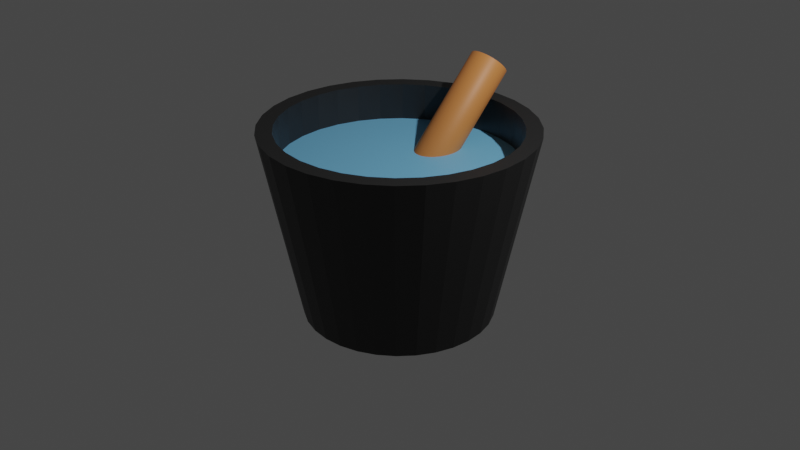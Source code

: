 # Source: paintbuckle.blend  (saved by Blender 2.81.16; exported with 4.5.12 LTS)
import bpy
from mathutils import Matrix  # noqa: F401  (used for matrix-valued properties, if any)

bpy.ops.wm.read_factory_settings(use_empty=True)
scene = bpy.context.scene
scene.name = 'Scene'

# ---- collections
col_collection = bpy.data.collections.new('Collection'); scene.collection.children.link(col_collection)

# ---- materials (node trees are filled in below, after node groups)
mat_material_001 = bpy.data.materials.new('Material.001')
mat_material_001.use_transparent_shadow = False
mat_material_002 = bpy.data.materials.new('Material.002')
mat_material_002.use_transparent_shadow = False
mat_material_003 = bpy.data.materials.new('Material.003')
mat_material_003.use_transparent_shadow = False

# ---- material node trees
mat_material_001.use_nodes = True; mat_material_001.node_tree.nodes.clear()
_N = mat_material_001.node_tree.nodes; _L = mat_material_001.node_tree.links
n0 = _N.new('ShaderNodeOutputMaterial'); n0.name = 'Material Output'; n0.location = (300, 300)
n1 = _N.new('ShaderNodeBsdfPrincipled'); n1.name = 'Principled BSDF'; n1.location = (10, 300)
n1.distribution = 'GGX'
n1.subsurface_method = 'BURLEY'
n1.inputs[0].default_value = (0.05582, 0.05582, 0.05582, 1.0)
n1.inputs[1].default_value = 0.7706
n1.inputs[3].default_value = 1.45
n1.inputs[27].default_value = (0.0, 0.0, 0.0, 1.0)
n1.inputs[28].default_value = 1.0
_L.new(n1.outputs[0], n0.inputs[0])
n0.is_active_output = True
mat_material_002.use_nodes = True; mat_material_002.node_tree.nodes.clear()
_N = mat_material_002.node_tree.nodes; _L = mat_material_002.node_tree.links
n0 = _N.new('ShaderNodeOutputMaterial'); n0.name = 'Material Output'; n0.location = (300, 300)
n1 = _N.new('ShaderNodeBsdfPrincipled'); n1.name = 'Principled BSDF'; n1.location = (10, 300)
n1.distribution = 'GGX'
n1.subsurface_method = 'BURLEY'
n1.inputs[0].default_value = (0.1795, 0.5073, 0.8, 1.0)
n1.inputs[3].default_value = 1.45
n1.inputs[27].default_value = (0.0, 0.0, 0.0, 1.0)
n1.inputs[28].default_value = 1.0
_L.new(n1.outputs[0], n0.inputs[0])
n0.is_active_output = True
mat_material_003.use_nodes = True; mat_material_003.node_tree.nodes.clear()
_N = mat_material_003.node_tree.nodes; _L = mat_material_003.node_tree.links
n0 = _N.new('ShaderNodeOutputMaterial'); n0.name = 'Material Output'; n0.location = (300, 300)
n1 = _N.new('ShaderNodeBsdfPrincipled'); n1.name = 'Principled BSDF'; n1.location = (10, 300)
n1.distribution = 'GGX'
n1.subsurface_method = 'BURLEY'
n1.inputs[0].default_value = (0.6926, 0.2473, 0.06697, 1.0)
n1.inputs[3].default_value = 1.45
n1.inputs[27].default_value = (0.0, 0.0, 0.0, 1.0)
n1.inputs[28].default_value = 1.0
_L.new(n1.outputs[0], n0.inputs[0])
n0.is_active_output = True

# ---- world
world_world = bpy.data.worlds.new('World'); scene.world = world_world
world_world.use_nodes = True; world_world.node_tree.nodes.clear()
_N = world_world.node_tree.nodes; _L = world_world.node_tree.links
n0 = _N.new('ShaderNodeOutputWorld'); n0.name = 'World Output'; n0.location = (300, 300)
n1 = _N.new('ShaderNodeBackground'); n1.name = 'Background'; n1.location = (10, 300)
n1.inputs[0].default_value = (0.05088, 0.05088, 0.05088, 1.0)
_L.new(n1.outputs[0], n0.inputs[0])
n0.is_active_output = True
world_world.color = (0.05088, 0.05088, 0.05088)
world_world.use_sun_shadow = False
world_world.sun_shadow_jitter_overblur = 0.0

# ---- cameras
cam_camera = bpy.data.cameras.new('Camera')
cam_camera.clip_end = 100.0
cam_camera.ortho_scale = 7.314

# ---- lights
light_light = bpy.data.lights.new('Light', 'POINT')
light_light.transmission_factor = 0.0
light_light.energy = 1000.0
light_light.shadow_soft_size = 0.1
light_light.shadow_maximum_resolution = 0.006
light_light.use_absolute_resolution = True

# ---- meshes
me_cylinder = bpy.data.meshes.new('Cylinder')
me_cylinder.from_pydata([(0.0, 1.0, -1.0), (-1.299e-07, 1.235, 1.0), (0.1951, 0.9808, -1.0), (0.2409, 1.211, 1.0), (0.3827, 0.9239, -1.0), (0.4725, 1.141, 1.0), (0.5556, 0.8315, -1.0), (0.686, 1.027, 1.0), (0.7071, 0.7071, -1.0), (0.8731, 0.8731, 1.0), (0.8315, 0.5556, -1.0), (1.027, 0.686, 1.0), (0.9239, 0.3827, -1.0), (1.141, 0.4725, 1.0), (0.9808, 0.1951, -1.0), (1.211, 0.2409, 1.0), (1.0, 7.55e-08, -1.0), (1.235, -4.494e-08, 1.0), (0.9808, -0.1951, -1.0), (1.211, -0.2409, 1.0), (0.9239, -0.3827, -1.0), (1.141, -0.4725, 1.0), (0.8315, -0.5556, -1.0), (1.027, -0.686, 1.0), (0.7071, -0.7071, -1.0), (0.8731, -0.8731, 1.0), (0.5556, -0.8315, -1.0), (0.686, -1.027, 1.0), (0.3827, -0.9239, -1.0), (0.4725, -1.141, 1.0), (0.1951, -0.9808, -1.0), (0.2409, -1.211, 1.0), (-3.258e-07, -1.0, -1.0), (-4.313e-07, -1.235, 1.0), (-0.1951, -0.9808, -1.0), (-0.2409, -1.211, 1.0), (-0.3827, -0.9239, -1.0), (-0.4725, -1.141, 1.0), (-0.5556, -0.8315, -1.0), (-0.686, -1.027, 1.0), (-0.7071, -0.7071, -1.0), (-0.8731, -0.8731, 1.0), (-0.8315, -0.5556, -1.0), (-1.027, -0.686, 1.0), (-0.9239, -0.3827, -1.0), (-1.141, -0.4725, 1.0), (-0.9808, -0.1951, -1.0), (-1.211, -0.2409, 1.0), (-1.0, 9.656e-07, -1.0), (-1.235, 1.093e-06, 1.0), (-0.9808, 0.1951, -1.0), (-1.211, 0.2409, 1.0), (-0.9239, 0.3827, -1.0), (-1.141, 0.4725, 1.0), (-0.8315, 0.5556, -1.0), (-1.027, 0.686, 1.0), (-0.7071, 0.7071, -1.0), (-0.8731, 0.8731, 1.0), (-0.5556, 0.8315, -1.0), (-0.686, 1.027, 1.0), (-0.3827, 0.9239, -1.0), (-0.4725, 1.141, 1.0), (-0.1951, 0.9808, -1.0), (-0.2409, 1.211, 1.0), (0.2738, 1.376, 1.0), (-4.788e-08, 1.403, 1.0), (0.537, 1.296, 1.0), (0.7796, 1.167, 1.0), (0.9922, 0.9922, 1.0), (1.167, 0.7796, 1.0), (1.296, 0.537, 1.0), (1.376, 0.2738, 1.0), (1.403, -8.976e-09, 1.0), (1.376, -0.2738, 1.0), (1.296, -0.537, 1.0), (1.167, -0.7796, 1.0), (0.9922, -0.9922, 1.0), (0.7796, -1.167, 1.0), (0.537, -1.296, 1.0), (0.2738, -1.376, 1.0), (-5.051e-07, -1.403, 1.0), (-0.2738, -1.376, 1.0), (-0.537, -1.296, 1.0), (-0.7796, -1.167, 1.0), (-0.9922, -0.9922, 1.0), (-1.167, -0.7796, 1.0), (-1.296, -0.537, 1.0), (-1.376, -0.2738, 1.0), (-1.403, 1.24e-06, 1.0), (-1.376, 0.2738, 1.0), (-1.296, 0.537, 1.0), (-1.167, 0.7796, 1.0), (-0.9922, 0.9922, 1.0), (-0.7796, 1.167, 1.0), (-0.537, 1.296, 1.0), (-0.2738, 1.376, 1.0), (0.2409, 1.211, 1.0), (-1.299e-07, 1.235, 1.0), (0.4725, 1.141, 1.0), (0.686, 1.027, 1.0), (0.8731, 0.8731, 1.0), (1.027, 0.686, 1.0), (1.141, 0.4725, 1.0), (1.211, 0.2409, 1.0), (1.235, -4.494e-08, 1.0), (1.211, -0.2409, 1.0), (1.141, -0.4725, 1.0), (1.027, -0.686, 1.0), (0.8731, -0.8731, 1.0), (0.686, -1.027, 1.0), (0.4725, -1.141, 1.0), (0.2409, -1.211, 1.0), (-4.313e-07, -1.235, 1.0), (-0.2409, -1.211, 1.0), (-0.4725, -1.141, 1.0), (-0.686, -1.027, 1.0), (-0.8731, -0.8731, 1.0), (-1.027, -0.686, 1.0), (-1.141, -0.4725, 1.0), (-1.211, -0.2409, 1.0), (-1.235, 1.093e-06, 1.0), (-1.211, 0.2409, 1.0), (-1.141, 0.4725, 1.0), (-1.027, 0.686, 1.0), (-0.8731, 0.8731, 1.0), (-0.686, 1.027, 1.0), (-0.4725, 1.141, 1.0), (-0.2409, 1.211, 1.0), (0.2409, 1.211, 0.2317), (-1.251e-07, 1.235, 0.2317), (0.4725, 1.141, 0.2317), (0.686, 1.027, 0.2317), (0.8731, 0.8731, 0.2317), (1.027, 0.686, 0.2317), (1.141, 0.4725, 0.2317), (1.211, 0.2409, 0.2317), (1.235, -4.494e-08, 0.2317), (1.211, -0.2409, 0.2317), (1.141, -0.4725, 0.2317), (1.027, -0.686, 0.2317), (0.8731, -0.8731, 0.2317), (0.686, -1.027, 0.2317), (0.4725, -1.141, 0.2317), (0.2409, -1.211, 0.2317), (-4.265e-07, -1.235, 0.2317), (-0.2409, -1.211, 0.2317), (-0.4725, -1.141, 0.2317), (-0.686, -1.027, 0.2317), (-0.8731, -0.8731, 0.2317), (-1.027, -0.686, 0.2317), (-1.141, -0.4725, 0.2317), (-1.211, -0.2409, 0.2317), (-1.235, 1.093e-06, 0.2317), (-1.211, 0.2409, 0.2317), (-1.141, 0.4725, 0.2317), (-1.027, 0.686, 0.2317), (-0.8731, 0.8731, 0.2317), (-0.686, 1.027, 0.2317), (-0.4725, 1.141, 0.2317), (-0.2409, 1.211, 0.2317), (0.2409, 1.211, 0.612), (-1.251e-07, 1.235, 0.612), (0.4725, 1.141, 0.612), (0.686, 1.027, 0.612), (0.8731, 0.8731, 0.612), (1.027, 0.686, 0.612), (1.141, 0.4725, 0.612), (1.211, 0.2409, 0.612), (1.235, -4.494e-08, 0.612), (1.211, -0.2409, 0.612), (1.141, -0.4725, 0.612), (1.027, -0.686, 0.612), (0.8731, -0.8731, 0.612), (0.686, -1.027, 0.612), (0.4725, -1.141, 0.612), (0.2409, -1.211, 0.612), (-4.265e-07, -1.235, 0.612), (-0.2409, -1.211, 0.612), (-0.4725, -1.141, 0.612), (-0.686, -1.027, 0.612), (-0.8731, -0.8731, 0.612), (-1.027, -0.686, 0.612), (-1.141, -0.4725, 0.612), (-1.211, -0.2409, 0.612), (-1.235, 1.093e-06, 0.612), (-1.211, 0.2409, 0.612), (-1.141, 0.4725, 0.612), (-1.027, 0.686, 0.612), (-0.8731, 0.8731, 0.612), (-0.686, 1.027, 0.612), (-0.4725, 1.141, 0.612), (-0.2409, 1.211, 0.612)], [], [(0, 65, 64, 2), (2, 64, 66, 4), (4, 66, 67, 6), (6, 67, 68, 8), (8, 68, 69, 10), (10, 69, 70, 12), (12, 70, 71, 14), (14, 71, 72, 16), (16, 72, 73, 18), (18, 73, 74, 20), (20, 74, 75, 22), (22, 75, 76, 24), (24, 76, 77, 26), (26, 77, 78, 28), (28, 78, 79, 30), (30, 79, 80, 32), (32, 80, 81, 34), (34, 81, 82, 36), (36, 82, 83, 38), (38, 83, 84, 40), (40, 84, 85, 42), (42, 85, 86, 44), (44, 86, 87, 46), (46, 87, 88, 48), (48, 88, 89, 50), (50, 89, 90, 52), (52, 90, 91, 54), (54, 91, 92, 56), (56, 92, 93, 58), (58, 93, 94, 60), (47, 45, 150, 151), (60, 94, 95, 62), (62, 95, 65, 0), (0, 2, 4, 6, 8, 10, 12, 14, 16, 18, 20, 22, 24, 26, 28, 30, 32, 34, 36, 38, 40, 42, 44, 46, 48, 50, 52, 54, 56, 58, 60, 62), (97, 96, 64, 65), (96, 98, 66, 64), (98, 99, 67, 66), (99, 100, 68, 67), (100, 101, 69, 68), (101, 102, 70, 69), (102, 103, 71, 70), (103, 104, 72, 71), (104, 105, 73, 72), (105, 106, 74, 73), (106, 107, 75, 74), (107, 108, 76, 75), (108, 109, 77, 76), (109, 110, 78, 77), (110, 111, 79, 78), (111, 112, 80, 79), (112, 113, 81, 80), (113, 114, 82, 81), (114, 115, 83, 82), (115, 116, 84, 83), (116, 117, 85, 84), (117, 118, 86, 85), (118, 119, 87, 86), (119, 120, 88, 87), (120, 121, 89, 88), (121, 122, 90, 89), (122, 123, 91, 90), (123, 124, 92, 91), (124, 125, 93, 92), (125, 126, 94, 93), (126, 127, 95, 94), (127, 97, 65, 95), (1, 3, 96, 97), (3, 5, 98, 96), (5, 7, 99, 98), (7, 9, 100, 99), (9, 11, 101, 100), (11, 13, 102, 101), (13, 15, 103, 102), (15, 17, 104, 103), (17, 19, 105, 104), (19, 21, 106, 105), (21, 23, 107, 106), (23, 25, 108, 107), (25, 27, 109, 108), (27, 29, 110, 109), (29, 31, 111, 110), (31, 33, 112, 111), (33, 35, 113, 112), (35, 37, 114, 113), (37, 39, 115, 114), (39, 41, 116, 115), (41, 43, 117, 116), (43, 45, 118, 117), (45, 47, 119, 118), (47, 49, 120, 119), (49, 51, 121, 120), (51, 53, 122, 121), (53, 55, 123, 122), (55, 57, 124, 123), (57, 59, 125, 124), (59, 61, 126, 125), (61, 63, 127, 126), (63, 1, 97, 127), (128, 129, 159, 158, 157, 156, 155, 154, 153, 152, 151, 150, 149, 148, 147, 146, 145, 144, 143, 142, 141, 140, 139, 138, 137, 136, 135, 134, 133, 132, 131, 130), (21, 19, 137, 138), (49, 47, 151, 152), (23, 21, 138, 139), (51, 49, 152, 153), (25, 23, 139, 140), (53, 51, 153, 154), (27, 25, 140, 141), (55, 53, 154, 155), (29, 27, 141, 142), (3, 1, 129, 128), (57, 55, 155, 156), (31, 29, 142, 143), (5, 3, 128, 130), (59, 57, 156, 157), (33, 31, 143, 144), (7, 5, 130, 131), (61, 59, 157, 158), (35, 33, 144, 145), (9, 7, 131, 132), (63, 61, 158, 159), (37, 35, 145, 146), (11, 9, 132, 133), (1, 63, 159, 129), (39, 37, 146, 147), (13, 11, 133, 134), (41, 39, 147, 148), (15, 13, 134, 135), (43, 41, 148, 149), (17, 15, 135, 136), (45, 43, 149, 150), (19, 17, 136, 137), (160, 161, 191, 190, 189, 188, 187, 186, 185, 184, 183, 182, 181, 180, 179, 178, 177, 176, 175, 174, 173, 172, 171, 170, 169, 168, 167, 166, 165, 164, 163, 162)])
me_cylinder.polygons.foreach_set('material_index', [0, 0, 0, 0, 0, 0, 0, 0, 0, 0, 0, 0, 0, 0, 0, 0, 0, 0, 0, 0, 0, 0, 0, 0, 0, 0, 0, 0, 0, 0, 0, 0, 0, 0, 0, 0, 0, 0, 0, 0, 0, 0, 0, 0, 0, 0, 0, 0, 0, 0, 0, 0, 0, 0, 0, 0, 0, 0, 0, 0, 0, 0, 0, 0, 0, 0, 0, 0, 0, 0, 0, 0, 0, 0, 0, 0, 0, 0, 0, 0, 0, 0, 0, 0, 0, 0, 0, 0, 0, 0, 0, 0, 0, 0, 0, 0, 0, 0, 0, 0, 0, 0, 0, 0, 0, 0, 0, 0, 0, 0, 0, 0, 0, 0, 0, 0, 0, 0, 0, 0, 0, 0, 0, 0, 0, 0, 0, 0, 0, 0, 1])
_uv = me_cylinder.uv_layers.new(name='UVMap')
_uv.uv.foreach_set('vector', [1.0, 0.5, 1.0, 1.0, 0.9688, 1.0, 0.9688, 0.5, 0.9688, 0.5, 0.9688, 1.0, 0.9375, 1.0, 0.9375, 0.5, 0.9375, 0.5, 0.9375, 1.0, 0.9062, 1.0, 0.9062, 0.5, 0.9062, 0.5, 0.9062, 1.0, 0.875, 1.0, 0.875, 0.5, 0.875, 0.5, 0.875, 1.0, 0.8438, 1.0, 0.8438, 0.5, 0.8438, 0.5, 0.8438, 1.0, 0.8125, 1.0, 0.8125, 0.5, 0.8125, 0.5, 0.8125, 1.0, 0.7812, 1.0, 0.7812, 0.5, 0.7812, 0.5, 0.7812, 1.0, 0.75, 1.0, 0.75, 0.5, 0.75, 0.5, 0.75, 1.0, 0.7188, 1.0, 0.7188, 0.5, 0.7188, 0.5, 0.7188, 1.0, 0.6875, 1.0, 0.6875, 0.5, 0.6875, 0.5, 0.6875, 1.0, 0.6562, 1.0, 0.6562, 0.5, 0.6562, 0.5, 0.6562, 1.0, 0.625, 1.0, 0.625, 0.5, 0.625, 0.5, 0.625, 1.0, 0.5938, 1.0, 0.5938, 0.5, 0.5938, 0.5, 0.5938, 1.0, 0.5625, 1.0, 0.5625, 0.5, 0.5625, 0.5, 0.5625, 1.0, 0.5312, 1.0, 0.5312, 0.5, 0.5312, 0.5, 0.5312, 1.0, 0.5, 1.0, 0.5, 0.5, 0.5, 0.5, 0.5, 1.0, 0.4688, 1.0, 0.4688, 0.5, 0.4688, 0.5, 0.4688, 1.0, 0.4375, 1.0, 0.4375, 0.5, 0.4375, 0.5, 0.4375, 1.0, 0.4062, 1.0, 0.4062, 0.5, 0.4062, 0.5, 0.4062, 1.0, 0.375, 1.0, 0.375, 0.5, 0.375, 0.5, 0.375, 1.0, 0.3438, 1.0, 0.3438, 0.5, 0.3438, 0.5, 0.3438, 1.0, 0.3125, 1.0, 0.3125, 0.5, 0.3125, 0.5, 0.3125, 1.0, 0.2812, 1.0, 0.2812, 0.5, 0.2812, 0.5, 0.2812, 1.0, 0.25, 1.0, 0.25, 0.5, 0.25, 0.5, 0.25, 1.0, 0.2188, 1.0, 0.2188, 0.5, 0.2188, 0.5, 0.2188, 1.0, 0.1875, 1.0, 0.1875, 0.5, 0.1875, 0.5, 0.1875, 1.0, 0.1562, 1.0, 0.1562, 0.5, 0.1562, 0.5, 0.1562, 1.0, 0.125, 1.0, 0.125, 0.5, 0.125, 0.5, 0.125, 1.0, 0.09375, 1.0, 0.09375, 0.5, 0.09375, 0.5, 0.09375, 1.0, 0.0625, 1.0, 0.0625, 0.5, 0.04288, 0.2088, 0.0549, 0.1692, 0.0549, 0.1692, 0.04288, 0.2088, 0.0625, 0.5, 0.0625, 1.0, 0.03125, 1.0, 0.03125, 0.5, 0.03125, 0.5, 0.03125, 1.0, 0.0, 1.0, 0.0, 0.5, 0.75, 0.49, 0.7968, 0.4854, 0.8418, 0.4717, 0.8833, 0.4496, 0.9197, 0.4197, 0.9496, 0.3833, 0.9717, 0.3418, 0.9854, 0.2968, 0.99, 0.25, 0.9854, 0.2032, 0.9717, 0.1582, 0.9496, 0.1167, 0.9197, 0.08029, 0.8833, 0.05045, 0.8418, 0.02827, 0.7968, 0.01461, 0.75, 0.01, 0.7032, 0.01461, 0.6582, 0.02827, 0.6167, 0.05045, 0.5803, 0.08029, 0.5504, 0.1167, 0.5283, 0.1582, 0.5146, 0.2032, 0.51, 0.25, 0.5146, 0.2968, 0.5283, 0.3418, 0.5504, 0.3833, 0.5803, 0.4197, 0.6167, 0.4496, 0.6582, 0.4717, 0.7032, 0.4854, 0.25, 0.4612, 0.2912, 0.4571, 0.2968, 0.4854, 0.25, 0.49, 0.2912, 0.4571, 0.3308, 0.4451, 0.3418, 0.4717, 0.2968, 0.4854, 0.3308, 0.4451, 0.3673, 0.4256, 0.3833, 0.4496, 0.3418, 0.4717, 0.3673, 0.4256, 0.3993, 0.3993, 0.4197, 0.4197, 0.3833, 0.4496, 0.3993, 0.3993, 0.4256, 0.3673, 0.4496, 0.3833, 0.4197, 0.4197, 0.4256, 0.3673, 0.4451, 0.3308, 0.4717, 0.3418, 0.4496, 0.3833, 0.4451, 0.3308, 0.4571, 0.2912, 0.4854, 0.2968, 0.4717, 0.3418, 0.4571, 0.2912, 0.4612, 0.25, 0.49, 0.25, 0.4854, 0.2968, 0.4612, 0.25, 0.4571, 0.2088, 0.4854, 0.2032, 0.49, 0.25, 0.4571, 0.2088, 0.4451, 0.1692, 0.4717, 0.1582, 0.4854, 0.2032, 0.4451, 0.1692, 0.4256, 0.1327, 0.4496, 0.1167, 0.4717, 0.1582, 0.4256, 0.1327, 0.3993, 0.1007, 0.4197, 0.08029, 0.4496, 0.1167, 0.3993, 0.1007, 0.3673, 0.07442, 0.3833, 0.05045, 0.4197, 0.08029, 0.3673, 0.07442, 0.3308, 0.0549, 0.3418, 0.02827, 0.3833, 0.05045, 0.3308, 0.0549, 0.2912, 0.04288, 0.2968, 0.01461, 0.3418, 0.02827, 0.2912, 0.04288, 0.25, 0.03883, 0.25, 0.01, 0.2968, 0.01461, 0.25, 0.03883, 0.2088, 0.04288, 0.2032, 0.01461, 0.25, 0.01, 0.2088, 0.04288, 0.1692, 0.0549, 0.1582, 0.02827, 0.2032, 0.01461, 0.1692, 0.0549, 0.1327, 0.07442, 0.1167, 0.05045, 0.1582, 0.02827, 0.1327, 0.07442, 0.1007, 0.1007, 0.08029, 0.08029, 0.1167, 0.05045, 0.1007, 0.1007, 0.07442, 0.1327, 0.05045, 0.1167, 0.08029, 0.08029, 0.07442, 0.1327, 0.0549, 0.1692, 0.02827, 0.1582, 0.05045, 0.1167, 0.0549, 0.1692, 0.04288, 0.2088, 0.01461, 0.2032, 0.02827, 0.1582, 0.04288, 0.2088, 0.03883, 0.25, 0.01, 0.25, 0.01461, 0.2032, 0.03883, 0.25, 0.04288, 0.2912, 0.01461, 0.2968, 0.01, 0.25, 0.04288, 0.2912, 0.0549, 0.3308, 0.02827, 0.3418, 0.01461, 0.2968, 0.0549, 0.3308, 0.07442, 0.3673, 0.05045, 0.3833, 0.02827, 0.3418, 0.07442, 0.3673, 0.1007, 0.3993, 0.08029, 0.4197, 0.05045, 0.3833, 0.1007, 0.3993, 0.1327, 0.4256, 0.1167, 0.4496, 0.08029, 0.4197, 0.1327, 0.4256, 0.1692, 0.4451, 0.1582, 0.4717, 0.1167, 0.4496, 0.1692, 0.4451, 0.2088, 0.4571, 0.2032, 0.4854, 0.1582, 0.4717, 0.2088, 0.4571, 0.25, 0.4612, 0.25, 0.49, 0.2032, 0.4854, 0.25, 0.4612, 0.2912, 0.4571, 0.2912, 0.4571, 0.25, 0.4612, 0.2912, 0.4571, 0.3308, 0.4451, 0.3308, 0.4451, 0.2912, 0.4571, 0.3308, 0.4451, 0.3673, 0.4256, 0.3673, 0.4256, 0.3308, 0.4451, 0.3673, 0.4256, 0.3993, 0.3993, 0.3993, 0.3993, 0.3673, 0.4256, 0.3993, 0.3993, 0.4256, 0.3673, 0.4256, 0.3673, 0.3993, 0.3993, 0.4256, 0.3673, 0.4451, 0.3308, 0.4451, 0.3308, 0.4256, 0.3673, 0.4451, 0.3308, 0.4571, 0.2912, 0.4571, 0.2912, 0.4451, 0.3308, 0.4571, 0.2912, 0.4612, 0.25, 0.4612, 0.25, 0.4571, 0.2912, 0.4612, 0.25, 0.4571, 0.2088, 0.4571, 0.2088, 0.4612, 0.25, 0.4571, 0.2088, 0.4451, 0.1692, 0.4451, 0.1692, 0.4571, 0.2088, 0.4451, 0.1692, 0.4256, 0.1327, 0.4256, 0.1327, 0.4451, 0.1692, 0.4256, 0.1327, 0.3993, 0.1007, 0.3993, 0.1007, 0.4256, 0.1327, 0.3993, 0.1007, 0.3673, 0.07442, 0.3673, 0.07442, 0.3993, 0.1007, 0.3673, 0.07442, 0.3308, 0.0549, 0.3308, 0.0549, 0.3673, 0.07442, 0.3308, 0.0549, 0.2912, 0.04288, 0.2912, 0.04288, 0.3308, 0.0549, 0.2912, 0.04288, 0.25, 0.03883, 0.25, 0.03883, 0.2912, 0.04288, 0.25, 0.03883, 0.2088, 0.04288, 0.2088, 0.04288, 0.25, 0.03883, 0.2088, 0.04288, 0.1692, 0.0549, 0.1692, 0.0549, 0.2088, 0.04288, 0.1692, 0.0549, 0.1327, 0.07442, 0.1327, 0.07442, 0.1692, 0.0549, 0.1327, 0.07442, 0.1007, 0.1007, 0.1007, 0.1007, 0.1327, 0.07442, 0.1007, 0.1007, 0.07442, 0.1327, 0.07442, 0.1327, 0.1007, 0.1007, 0.07442, 0.1327, 0.0549, 0.1692, 0.0549, 0.1692, 0.07442, 0.1327, 0.0549, 0.1692, 0.04288, 0.2088, 0.04288, 0.2088, 0.0549, 0.1692, 0.04288, 0.2088, 0.03883, 0.25, 0.03883, 0.25, 0.04288, 0.2088, 0.03883, 0.25, 0.04288, 0.2912, 0.04288, 0.2912, 0.03883, 0.25, 0.04288, 0.2912, 0.0549, 0.3308, 0.0549, 0.3308, 0.04288, 0.2912, 0.0549, 0.3308, 0.07442, 0.3673, 0.07442, 0.3673, 0.0549, 0.3308, 0.07442, 0.3673, 0.1007, 0.3993, 0.1007, 0.3993, 0.07442, 0.3673, 0.1007, 0.3993, 0.1327, 0.4256, 0.1327, 0.4256, 0.1007, 0.3993, 0.1327, 0.4256, 0.1692, 0.4451, 0.1692, 0.4451, 0.1327, 0.4256, 0.1692, 0.4451, 0.2088, 0.4571, 0.2088, 0.4571, 0.1692, 0.4451, 0.2088, 0.4571, 0.25, 0.4612, 0.25, 0.4612, 0.2088, 0.4571, 0.2912, 0.4571, 0.25, 0.4612, 0.2088, 0.4571, 0.1692, 0.4451, 0.1327, 0.4256, 0.1007, 0.3993, 0.07442, 0.3673, 0.0549, 0.3308, 0.04288, 0.2912, 0.03883, 0.25, 0.04288, 0.2088, 0.0549, 0.1692, 0.07442, 0.1327, 0.1007, 0.1007, 0.1327, 0.07442, 0.1692, 0.0549, 0.2088, 0.04288, 0.25, 0.03883, 0.2912, 0.04288, 0.3308, 0.0549, 0.3673, 0.07442, 0.3993, 0.1007, 0.4256, 0.1327, 0.4451, 0.1692, 0.4571, 0.2088, 0.4612, 0.25, 0.4571, 0.2912, 0.4451, 0.3308, 0.4256, 0.3673, 0.3993, 0.3993, 0.3673, 0.4256, 0.3308, 0.4451, 0.4451, 0.1692, 0.4571, 0.2088, 0.4571, 0.2088, 0.4451, 0.1692, 0.03883, 0.25, 0.04288, 0.2088, 0.04288, 0.2088, 0.03883, 0.25, 0.4256, 0.1327, 0.4451, 0.1692, 0.4451, 0.1692, 0.4256, 0.1327, 0.04288, 0.2912, 0.03883, 0.25, 0.03883, 0.25, 0.04288, 0.2912, 0.3993, 0.1007, 0.4256, 0.1327, 0.4256, 0.1327, 0.3993, 0.1007, 0.0549, 0.3308, 0.04288, 0.2912, 0.04288, 0.2912, 0.0549, 0.3308, 0.3673, 0.07442, 0.3993, 0.1007, 0.3993, 0.1007, 0.3673, 0.07442, 0.07442, 0.3673, 0.0549, 0.3308, 0.0549, 0.3308, 0.07442, 0.3673, 0.3308, 0.0549, 0.3673, 0.07442, 0.3673, 0.07442, 0.3308, 0.0549, 0.2912, 0.4571, 0.25, 0.4612, 0.25, 0.4612, 0.2912, 0.4571, 0.1007, 0.3993, 0.07442, 0.3673, 0.07442, 0.3673, 0.1007, 0.3993, 0.2912, 0.04288, 0.3308, 0.0549, 0.3308, 0.0549, 0.2912, 0.04288, 0.3308, 0.4451, 0.2912, 0.4571, 0.2912, 0.4571, 0.3308, 0.4451, 0.1327, 0.4256, 0.1007, 0.3993, 0.1007, 0.3993, 0.1327, 0.4256, 0.25, 0.03883, 0.2912, 0.04288, 0.2912, 0.04288, 0.25, 0.03883, 0.3673, 0.4256, 0.3308, 0.4451, 0.3308, 0.4451, 0.3673, 0.4256, 0.1692, 0.4451, 0.1327, 0.4256, 0.1327, 0.4256, 0.1692, 0.4451, 0.2088, 0.04288, 0.25, 0.03883, 0.25, 0.03883, 0.2088, 0.04288, 0.3993, 0.3993, 0.3673, 0.4256, 0.3673, 0.4256, 0.3993, 0.3993, 0.2088, 0.4571, 0.1692, 0.4451, 0.1692, 0.4451, 0.2088, 0.4571, 0.1692, 0.0549, 0.2088, 0.04288, 0.2088, 0.04288, 0.1692, 0.0549, 0.4256, 0.3673, 0.3993, 0.3993, 0.3993, 0.3993, 0.4256, 0.3673, 0.25, 0.4612, 0.2088, 0.4571, 0.2088, 0.4571, 0.25, 0.4612, 0.1327, 0.07442, 0.1692, 0.0549, 0.1692, 0.0549, 0.1327, 0.07442, 0.4451, 0.3308, 0.4256, 0.3673, 0.4256, 0.3673, 0.4451, 0.3308, 0.1007, 0.1007, 0.1327, 0.07442, 0.1327, 0.07442, 0.1007, 0.1007, 0.4571, 0.2912, 0.4451, 0.3308, 0.4451, 0.3308, 0.4571, 0.2912, 0.07442, 0.1327, 0.1007, 0.1007, 0.1007, 0.1007, 0.07442, 0.1327, 0.4612, 0.25, 0.4571, 0.2912, 0.4571, 0.2912, 0.4612, 0.25, 0.0549, 0.1692, 0.07442, 0.1327, 0.07442, 0.1327, 0.0549, 0.1692, 0.4571, 0.2088, 0.4612, 0.25, 0.4612, 0.25, 0.4571, 0.2088, 0.2912, 0.4571, 0.25, 0.4612, 0.2088, 0.4571, 0.1692, 0.4451, 0.1327, 0.4256, 0.1007, 0.3993, 0.07442, 0.3673, 0.0549, 0.3308, 0.04288, 0.2912, 0.03883, 0.25, 0.04288, 0.2088, 0.0549, 0.1692, 0.07442, 0.1327, 0.1007, 0.1007, 0.1327, 0.07442, 0.1692, 0.0549, 0.2088, 0.04288, 0.25, 0.03883, 0.2912, 0.04288, 0.3308, 0.0549, 0.3673, 0.07442, 0.3993, 0.1007, 0.4256, 0.1327, 0.4451, 0.1692, 0.4571, 0.2088, 0.4612, 0.25, 0.4571, 0.2912, 0.4451, 0.3308, 0.4256, 0.3673, 0.3993, 0.3993, 0.3673, 0.4256, 0.3308, 0.4451])
me_cylinder.materials.append(mat_material_001)
me_cylinder.materials.append(mat_material_002)
me_cylinder.use_remesh_fix_poles = True
me_cylinder.use_remesh_preserve_attributes = False
me_cylinder.use_mirror_vertex_groups = False
me_cylinder.update()
me_cylinder_001 = bpy.data.meshes.new('Cylinder.001')
me_cylinder_001.from_pydata([(0.0, 1.0, -1.0), (0.0, 1.0, 1.0), (0.1951, 0.9808, -1.0), (0.1951, 0.9808, 1.0), (0.3827, 0.9239, -1.0), (0.3827, 0.9239, 1.0), (0.5556, 0.8315, -1.0), (0.5556, 0.8315, 1.0), (0.7071, 0.7071, -1.0), (0.7071, 0.7071, 1.0), (0.8315, 0.5556, -1.0), (0.8315, 0.5556, 1.0), (0.9239, 0.3827, -1.0), (0.9239, 0.3827, 1.0), (0.9808, 0.1951, -1.0), (0.9808, 0.1951, 1.0), (1.0, 7.55e-08, -1.0), (1.0, 7.55e-08, 1.0), (0.9808, -0.1951, -1.0), (0.9808, -0.1951, 1.0), (0.9239, -0.3827, -1.0), (0.9239, -0.3827, 1.0), (0.8315, -0.5556, -1.0), (0.8315, -0.5556, 1.0), (0.7071, -0.7071, -1.0), (0.7071, -0.7071, 1.0), (0.5556, -0.8315, -1.0), (0.5556, -0.8315, 1.0), (0.3827, -0.9239, -1.0), (0.3827, -0.9239, 1.0), (0.1951, -0.9808, -1.0), (0.1951, -0.9808, 1.0), (-3.258e-07, -1.0, -1.0), (-3.258e-07, -1.0, 1.0), (-0.1951, -0.9808, -1.0), (-0.1951, -0.9808, 1.0), (-0.3827, -0.9239, -1.0), (-0.3827, -0.9239, 1.0), (-0.5556, -0.8315, -1.0), (-0.5556, -0.8315, 1.0), (-0.7071, -0.7071, -1.0), (-0.7071, -0.7071, 1.0), (-0.8315, -0.5556, -1.0), (-0.8315, -0.5556, 1.0), (-0.9239, -0.3827, -1.0), (-0.9239, -0.3827, 1.0), (-0.9808, -0.1951, -1.0), (-0.9808, -0.1951, 1.0), (-1.0, 9.656e-07, -1.0), (-1.0, 9.656e-07, 1.0), (-0.9808, 0.1951, -1.0), (-0.9808, 0.1951, 1.0), (-0.9239, 0.3827, -1.0), (-0.9239, 0.3827, 1.0), (-0.8315, 0.5556, -1.0), (-0.8315, 0.5556, 1.0), (-0.7071, 0.7071, -1.0), (-0.7071, 0.7071, 1.0), (-0.5556, 0.8315, -1.0), (-0.5556, 0.8315, 1.0), (-0.3827, 0.9239, -1.0), (-0.3827, 0.9239, 1.0), (-0.1951, 0.9808, -1.0), (-0.1951, 0.9808, 1.0)], [], [(0, 1, 3, 2), (2, 3, 5, 4), (4, 5, 7, 6), (6, 7, 9, 8), (8, 9, 11, 10), (10, 11, 13, 12), (12, 13, 15, 14), (14, 15, 17, 16), (16, 17, 19, 18), (18, 19, 21, 20), (20, 21, 23, 22), (22, 23, 25, 24), (24, 25, 27, 26), (26, 27, 29, 28), (28, 29, 31, 30), (30, 31, 33, 32), (32, 33, 35, 34), (34, 35, 37, 36), (36, 37, 39, 38), (38, 39, 41, 40), (40, 41, 43, 42), (42, 43, 45, 44), (44, 45, 47, 46), (46, 47, 49, 48), (48, 49, 51, 50), (50, 51, 53, 52), (52, 53, 55, 54), (54, 55, 57, 56), (56, 57, 59, 58), (58, 59, 61, 60), (3, 1, 63, 61, 59, 57, 55, 53, 51, 49, 47, 45, 43, 41, 39, 37, 35, 33, 31, 29, 27, 25, 23, 21, 19, 17, 15, 13, 11, 9, 7, 5), (60, 61, 63, 62), (62, 63, 1, 0), (0, 2, 4, 6, 8, 10, 12, 14, 16, 18, 20, 22, 24, 26, 28, 30, 32, 34, 36, 38, 40, 42, 44, 46, 48, 50, 52, 54, 56, 58, 60, 62)])
me_cylinder_001.polygons.foreach_set('use_smooth', [True] * 34)
_uv = me_cylinder_001.uv_layers.new(name='UVMap')
_uv.uv.foreach_set('vector', [1.0, 0.5, 1.0, 1.0, 0.9688, 1.0, 0.9688, 0.5, 0.9688, 0.5, 0.9688, 1.0, 0.9375, 1.0, 0.9375, 0.5, 0.9375, 0.5, 0.9375, 1.0, 0.9062, 1.0, 0.9062, 0.5, 0.9062, 0.5, 0.9062, 1.0, 0.875, 1.0, 0.875, 0.5, 0.875, 0.5, 0.875, 1.0, 0.8438, 1.0, 0.8438, 0.5, 0.8438, 0.5, 0.8438, 1.0, 0.8125, 1.0, 0.8125, 0.5, 0.8125, 0.5, 0.8125, 1.0, 0.7812, 1.0, 0.7812, 0.5, 0.7812, 0.5, 0.7812, 1.0, 0.75, 1.0, 0.75, 0.5, 0.75, 0.5, 0.75, 1.0, 0.7188, 1.0, 0.7188, 0.5, 0.7188, 0.5, 0.7188, 1.0, 0.6875, 1.0, 0.6875, 0.5, 0.6875, 0.5, 0.6875, 1.0, 0.6562, 1.0, 0.6562, 0.5, 0.6562, 0.5, 0.6562, 1.0, 0.625, 1.0, 0.625, 0.5, 0.625, 0.5, 0.625, 1.0, 0.5938, 1.0, 0.5938, 0.5, 0.5938, 0.5, 0.5938, 1.0, 0.5625, 1.0, 0.5625, 0.5, 0.5625, 0.5, 0.5625, 1.0, 0.5312, 1.0, 0.5312, 0.5, 0.5312, 0.5, 0.5312, 1.0, 0.5, 1.0, 0.5, 0.5, 0.5, 0.5, 0.5, 1.0, 0.4688, 1.0, 0.4688, 0.5, 0.4688, 0.5, 0.4688, 1.0, 0.4375, 1.0, 0.4375, 0.5, 0.4375, 0.5, 0.4375, 1.0, 0.4062, 1.0, 0.4062, 0.5, 0.4062, 0.5, 0.4062, 1.0, 0.375, 1.0, 0.375, 0.5, 0.375, 0.5, 0.375, 1.0, 0.3438, 1.0, 0.3438, 0.5, 0.3438, 0.5, 0.3438, 1.0, 0.3125, 1.0, 0.3125, 0.5, 0.3125, 0.5, 0.3125, 1.0, 0.2812, 1.0, 0.2812, 0.5, 0.2812, 0.5, 0.2812, 1.0, 0.25, 1.0, 0.25, 0.5, 0.25, 0.5, 0.25, 1.0, 0.2188, 1.0, 0.2188, 0.5, 0.2188, 0.5, 0.2188, 1.0, 0.1875, 1.0, 0.1875, 0.5, 0.1875, 0.5, 0.1875, 1.0, 0.1562, 1.0, 0.1562, 0.5, 0.1562, 0.5, 0.1562, 1.0, 0.125, 1.0, 0.125, 0.5, 0.125, 0.5, 0.125, 1.0, 0.09375, 1.0, 0.09375, 0.5, 0.09375, 0.5, 0.09375, 1.0, 0.0625, 1.0, 0.0625, 0.5, 0.2968, 0.4854, 0.25, 0.49, 0.2032, 0.4854, 0.1582, 0.4717, 0.1167, 0.4496, 0.08029, 0.4197, 0.05045, 0.3833, 0.02827, 0.3418, 0.01461, 0.2968, 0.01, 0.25, 0.01461, 0.2032, 0.02827, 0.1582, 0.05045, 0.1167, 0.08029, 0.08029, 0.1167, 0.05045, 0.1582, 0.02827, 0.2032, 0.01461, 0.25, 0.01, 0.2968, 0.01461, 0.3418, 0.02827, 0.3833, 0.05045, 0.4197, 0.08029, 0.4496, 0.1167, 0.4717, 0.1582, 0.4854, 0.2032, 0.49, 0.25, 0.4854, 0.2968, 0.4717, 0.3418, 0.4496, 0.3833, 0.4197, 0.4197, 0.3833, 0.4496, 0.3418, 0.4717, 0.0625, 0.5, 0.0625, 1.0, 0.03125, 1.0, 0.03125, 0.5, 0.03125, 0.5, 0.03125, 1.0, 0.0, 1.0, 0.0, 0.5, 0.75, 0.49, 0.7968, 0.4854, 0.8418, 0.4717, 0.8833, 0.4496, 0.9197, 0.4197, 0.9496, 0.3833, 0.9717, 0.3418, 0.9854, 0.2968, 0.99, 0.25, 0.9854, 0.2032, 0.9717, 0.1582, 0.9496, 0.1167, 0.9197, 0.08029, 0.8833, 0.05045, 0.8418, 0.02827, 0.7968, 0.01461, 0.75, 0.01, 0.7032, 0.01461, 0.6582, 0.02827, 0.6167, 0.05045, 0.5803, 0.08029, 0.5504, 0.1167, 0.5283, 0.1582, 0.5146, 0.2032, 0.51, 0.25, 0.5146, 0.2968, 0.5283, 0.3418, 0.5504, 0.3833, 0.5803, 0.4197, 0.6167, 0.4496, 0.6582, 0.4717, 0.7032, 0.4854])
me_cylinder_001.materials.append(mat_material_003)
me_cylinder_001.use_remesh_fix_poles = True
me_cylinder_001.use_remesh_preserve_attributes = False
me_cylinder_001.use_mirror_vertex_groups = False
me_cylinder_001.update()

# ---- objects
ob_light = bpy.data.objects.new('Light', light_light)
ob_camera = bpy.data.objects.new('Camera', cam_camera)
ob_cylinder = bpy.data.objects.new('Cylinder', me_cylinder)
ob_cylinder_001 = bpy.data.objects.new('Cylinder.001', me_cylinder_001)

# ---- transforms, parenting, visibility, modifiers, constraints
ob_light.location = (4.076, 1.005, 5.904)
ob_light.rotation_euler = (0.6503, 0.05522, 1.866)
ob_light.lock_rotations_4d = False
ob_light.empty_display_type = 'ARROWS'
ob_light.color = (0.0, 0.0, 0.0, 0.0)
ob_light.lineart.crease_threshold = 0.0
ob_camera.location = (7.359, -6.926, 4.958)
ob_camera.rotation_euler = (1.109, 0.0, 0.8149)
ob_camera.lock_rotations_4d = False
ob_camera.empty_display_type = 'ARROWS'
ob_camera.color = (0.0, 0.0, 0.0, 0.0)
ob_camera.display_type = 'WIRE'
ob_camera.lineart.crease_threshold = 0.0
ob_cylinder.location = (0.0, 0.0, 0.0)
ob_cylinder.lineart.crease_threshold = 0.0
ob_cylinder_001.location = (-0.0171, 0.7722, 0.8284)
ob_cylinder_001.rotation_euler = (-0.7686, -0.0, 0.0)
ob_cylinder_001.scale = (0.2096, -0.2028, 0.74)
ob_cylinder_001.lineart.crease_threshold = 0.0

# ---- collection membership
col_collection.objects.link(ob_light)
col_collection.objects.link(ob_camera)
col_collection.objects.link(ob_cylinder)
col_collection.objects.link(ob_cylinder_001)

# ---- scene / render settings (as saved in the file)
scene.camera = ob_camera
scene.frame_start = 1; scene.frame_end = 250; scene.frame_set(1)
scene.render.engine = 'BLENDER_EEVEE_NEXT'
scene.cycles.use_denoising = False
scene.cycles.samples = 128
scene.cycles.sampling_pattern = 'TABULATED_SOBOL'
scene.cycles.use_adaptive_sampling = False
scene.cycles.use_light_tree = False
scene.view_settings.view_transform = 'Filmic'
bpy.context.view_layer.update()
